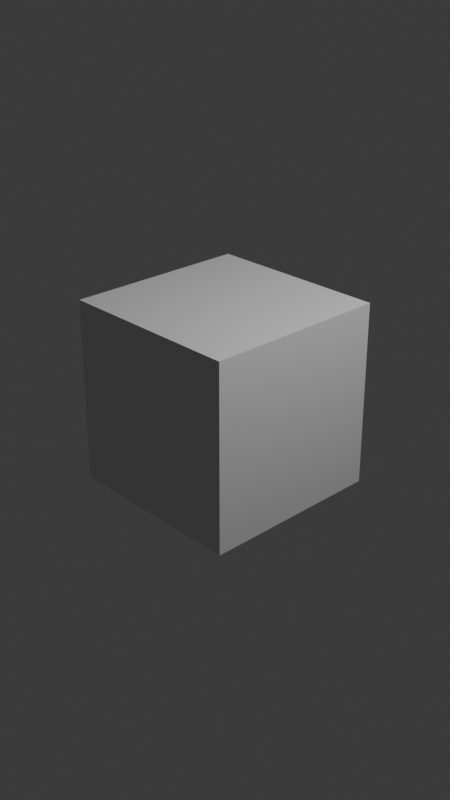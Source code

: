 # Source: winter-party.blend  (saved by Blender 4.3.32; exported with 4.5.12 LTS)
import bpy
from mathutils import Matrix  # noqa: F401  (used for matrix-valued properties, if any)

bpy.ops.wm.read_factory_settings(use_empty=True)
scene = bpy.context.scene
scene.name = 'Scene'

# ---- collections
col_collection = bpy.data.collections.new('Collection'); scene.collection.children.link(col_collection)

# ---- materials (node trees are filled in below, after node groups)
mat_material = bpy.data.materials.new('Material')
mat_material.alpha_threshold = 0.0
mat_material.roughness = 0.5
mat_material.line_color = (0.0, 0.0, 0.0, 1.0)

# ---- material node trees
mat_material.use_nodes = True; mat_material.node_tree.nodes.clear()
_N = mat_material.node_tree.nodes; _L = mat_material.node_tree.links
n0 = _N.new('ShaderNodeOutputMaterial'); n0.name = 'Material Output'; n0.location = (300, 300)
n1 = _N.new('ShaderNodeBsdfPrincipled'); n1.name = 'Principled BSDF'; n1.location = (10, 300)
n1.inputs[3].default_value = 1.45
_L.new(n1.outputs[0], n0.inputs[0])
n0.is_active_output = True

# ---- world
world_world = bpy.data.worlds.new('World'); scene.world = world_world
world_world.use_nodes = True; world_world.node_tree.nodes.clear()
_N = world_world.node_tree.nodes; _L = world_world.node_tree.links
n0 = _N.new('ShaderNodeOutputWorld'); n0.name = 'World Output'; n0.location = (300, 300)
n1 = _N.new('ShaderNodeBackground'); n1.name = 'Background'; n1.location = (10, 300)
n1.inputs[0].default_value = (0.05088, 0.05088, 0.05088, 1.0)
_L.new(n1.outputs[0], n0.inputs[0])
n0.is_active_output = True
world_world.color = (0.05088, 0.05088, 0.05088)
world_world.sun_shadow_jitter_overblur = 0.0

# ---- cameras
cam_camera = bpy.data.cameras.new('Camera')
cam_camera.clip_end = 100.0
cam_camera.ortho_scale = 7.314

# ---- lights
light_light = bpy.data.lights.new('Light', 'POINT')
light_light.energy = 1000.0
light_light.shadow_soft_size = 0.1

# ---- meshes
me_cube = bpy.data.meshes.new('Cube')
me_cube.from_pydata([(1.0, 1.0, 1.0), (1.0, 1.0, -1.0), (1.0, -1.0, 1.0), (1.0, -1.0, -1.0), (-1.0, 1.0, 1.0), (-1.0, 1.0, -1.0), (-1.0, -1.0, 1.0), (-1.0, -1.0, -1.0)], [], [(0, 4, 6, 2), (3, 2, 6, 7), (7, 6, 4, 5), (5, 1, 3, 7), (1, 0, 2, 3), (5, 4, 0, 1)])
_uv = me_cube.uv_layers.new(name='UVMap')
_uv.uv.foreach_set('vector', [0.625, 0.5, 0.875, 0.5, 0.875, 0.75, 0.625, 0.75, 0.375, 0.75, 0.625, 0.75, 0.625, 1.0, 0.375, 1.0, 0.375, 0.0, 0.625, 0.0, 0.625, 0.25, 0.375, 0.25, 0.125, 0.5, 0.375, 0.5, 0.375, 0.75, 0.125, 0.75, 0.375, 0.5, 0.625, 0.5, 0.625, 0.75, 0.375, 0.75, 0.375, 0.25, 0.625, 0.25, 0.625, 0.5, 0.375, 0.5])
me_cube.materials.append(mat_material)
me_cube.use_mirror_vertex_groups = False
me_cube.update()

# ---- objects
ob_cube = bpy.data.objects.new('Cube', me_cube)
ob_light = bpy.data.objects.new('Light', light_light)
ob_camera = bpy.data.objects.new('Camera', cam_camera)

# ---- transforms, parenting, visibility, modifiers, constraints
ob_cube.location = (0.0, 0.0, 0.0)
ob_cube.lock_rotations_4d = False
ob_cube.empty_display_type = 'ARROWS'
ob_cube.lineart.crease_threshold = 0.0
ob_light.location = (4.076, 1.005, 5.904)
ob_light.rotation_euler = (0.6503, 0.05522, 1.866)
ob_light.lock_rotations_4d = False
ob_light.empty_display_type = 'ARROWS'
ob_light.color = (0.0, 0.0, 0.0, 0.0)
ob_light.lineart.crease_threshold = 0.0
ob_camera.location = (7.359, -6.926, 4.958)
ob_camera.rotation_euler = (1.109, 0.0, 0.8149)
ob_camera.lock_rotations_4d = False
ob_camera.empty_display_type = 'ARROWS'
ob_camera.color = (0.0, 0.0, 0.0, 0.0)
ob_camera.display_type = 'WIRE'
ob_camera.lineart.crease_threshold = 0.0

# ---- collection membership
col_collection.objects.link(ob_cube)
col_collection.objects.link(ob_light)
col_collection.objects.link(ob_camera)

# ---- scene / render settings (as saved in the file)
scene.camera = ob_camera
scene.frame_start = 1; scene.frame_end = 480; scene.frame_set(42)
scene.render.engine = 'BLENDER_EEVEE_NEXT'
scene.render.image_settings.file_format = 'FFMPEG'
scene.render.image_settings.color_mode = 'RGB'
scene.render.image_settings.color_management = 'OVERRIDE'
scene.render.resolution_x = 1080
scene.render.resolution_y = 1920
scene.view_settings.view_transform = 'Standard'
bpy.context.view_layer.update()
